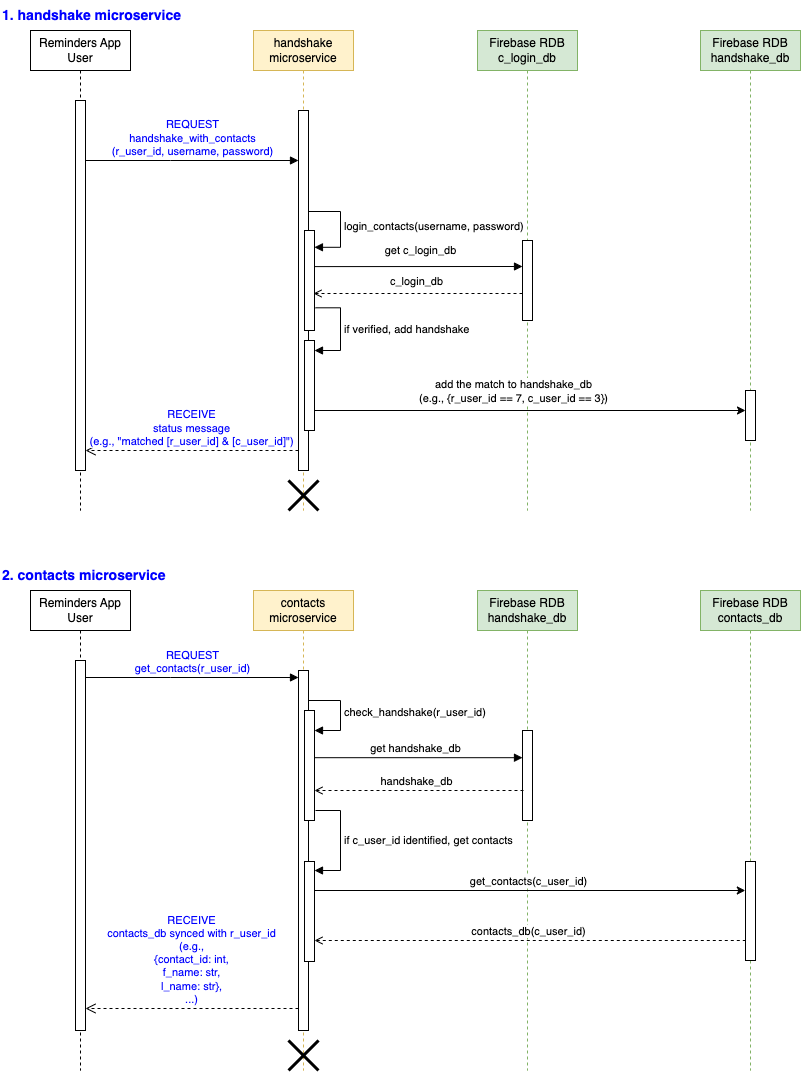

The diagram above was exported from draw.io. Its source (the exported page's mxGraphModel, read from the mxfile embedded in the PNG):
<mxGraphModel dx="958" dy="936" grid="1" gridSize="10" guides="1" tooltips="1" connect="1" arrows="1" fold="1" page="1" pageScale="1" pageWidth="850" pageHeight="1100" math="0" shadow="0">
  <root>
    <mxCell id="0" />
    <mxCell id="1" parent="0" />
    <mxCell id="aM9ryv3xv72pqoxQDRHE-1" value="Reminders App&lt;br&gt;User" style="shape=umlLifeline;perimeter=lifelinePerimeter;whiteSpace=wrap;html=1;container=0;dropTarget=0;collapsible=0;recursiveResize=0;outlineConnect=0;portConstraint=eastwest;newEdgeStyle={&quot;edgeStyle&quot;:&quot;elbowEdgeStyle&quot;,&quot;elbow&quot;:&quot;vertical&quot;,&quot;curved&quot;:0,&quot;rounded&quot;:0};" parent="1" vertex="1">
      <mxGeometry x="40" y="40" width="100" height="480" as="geometry" />
    </mxCell>
    <mxCell id="aM9ryv3xv72pqoxQDRHE-2" value="" style="html=1;points=[];perimeter=orthogonalPerimeter;outlineConnect=0;targetShapes=umlLifeline;portConstraint=eastwest;newEdgeStyle={&quot;edgeStyle&quot;:&quot;elbowEdgeStyle&quot;,&quot;elbow&quot;:&quot;vertical&quot;,&quot;curved&quot;:0,&quot;rounded&quot;:0};" parent="aM9ryv3xv72pqoxQDRHE-1" vertex="1">
      <mxGeometry x="45" y="70" width="10" height="370" as="geometry" />
    </mxCell>
    <mxCell id="aM9ryv3xv72pqoxQDRHE-5" value="handshake microservice" style="shape=umlLifeline;perimeter=lifelinePerimeter;whiteSpace=wrap;html=1;container=0;dropTarget=0;collapsible=0;recursiveResize=0;outlineConnect=0;portConstraint=eastwest;newEdgeStyle={&quot;edgeStyle&quot;:&quot;elbowEdgeStyle&quot;,&quot;elbow&quot;:&quot;vertical&quot;,&quot;curved&quot;:0,&quot;rounded&quot;:0};fillColor=#fff2cc;strokeColor=#d6b656;" parent="1" vertex="1">
      <mxGeometry x="263" y="40" width="100" height="480" as="geometry" />
    </mxCell>
    <mxCell id="aM9ryv3xv72pqoxQDRHE-6" value="" style="html=1;points=[];perimeter=orthogonalPerimeter;outlineConnect=0;targetShapes=umlLifeline;portConstraint=eastwest;newEdgeStyle={&quot;edgeStyle&quot;:&quot;elbowEdgeStyle&quot;,&quot;elbow&quot;:&quot;vertical&quot;,&quot;curved&quot;:0,&quot;rounded&quot;:0};" parent="aM9ryv3xv72pqoxQDRHE-5" vertex="1">
      <mxGeometry x="45" y="80" width="10" height="360" as="geometry" />
    </mxCell>
    <mxCell id="aM9ryv3xv72pqoxQDRHE-7" value="&lt;font color=&quot;#0000ff&quot;&gt;REQUEST&lt;br&gt;handshake_with_contacts&lt;br&gt;(r_user_id, username, password)&lt;/font&gt;" style="html=1;verticalAlign=bottom;endArrow=block;edgeStyle=elbowEdgeStyle;elbow=vertical;curved=0;rounded=0;" parent="1" edge="1">
      <mxGeometry relative="1" as="geometry">
        <mxPoint x="95" y="170" as="sourcePoint" />
        <Array as="points">
          <mxPoint x="180" y="170" />
        </Array>
        <mxPoint x="308" y="170" as="targetPoint" />
      </mxGeometry>
    </mxCell>
    <mxCell id="aM9ryv3xv72pqoxQDRHE-8" value="&lt;font color=&quot;#0000ff&quot;&gt;RECEIVE&lt;br&gt;status message&lt;br&gt;(e.g., &quot;matched [r_user_id] &amp;amp; [c_user_id]&quot;)&lt;/font&gt;" style="html=1;verticalAlign=bottom;endArrow=open;dashed=1;endSize=8;edgeStyle=elbowEdgeStyle;elbow=vertical;curved=0;rounded=0;" parent="1" edge="1">
      <mxGeometry relative="1" as="geometry">
        <mxPoint x="95" y="460" as="targetPoint" />
        <Array as="points">
          <mxPoint x="190" y="460" />
        </Array>
        <mxPoint x="308" y="460" as="sourcePoint" />
      </mxGeometry>
    </mxCell>
    <mxCell id="805M8mpw_MNjKod_Hy76-1" value="Firebase RDB&lt;br&gt;c_login_db" style="shape=umlLifeline;perimeter=lifelinePerimeter;whiteSpace=wrap;html=1;container=0;dropTarget=0;collapsible=0;recursiveResize=0;outlineConnect=0;portConstraint=eastwest;newEdgeStyle={&quot;edgeStyle&quot;:&quot;elbowEdgeStyle&quot;,&quot;elbow&quot;:&quot;vertical&quot;,&quot;curved&quot;:0,&quot;rounded&quot;:0};fillColor=#d5e8d4;strokeColor=#82b366;" parent="1" vertex="1">
      <mxGeometry x="487" y="40" width="100" height="480" as="geometry" />
    </mxCell>
    <mxCell id="805M8mpw_MNjKod_Hy76-2" value="" style="html=1;points=[];perimeter=orthogonalPerimeter;outlineConnect=0;targetShapes=umlLifeline;portConstraint=eastwest;newEdgeStyle={&quot;edgeStyle&quot;:&quot;elbowEdgeStyle&quot;,&quot;elbow&quot;:&quot;vertical&quot;,&quot;curved&quot;:0,&quot;rounded&quot;:0};" parent="805M8mpw_MNjKod_Hy76-1" vertex="1">
      <mxGeometry x="45" y="210" width="10" height="80" as="geometry" />
    </mxCell>
    <mxCell id="805M8mpw_MNjKod_Hy76-3" value="Firebase RDB&lt;br&gt;handshake_db" style="shape=umlLifeline;perimeter=lifelinePerimeter;whiteSpace=wrap;html=1;container=0;dropTarget=0;collapsible=0;recursiveResize=0;outlineConnect=0;portConstraint=eastwest;newEdgeStyle={&quot;edgeStyle&quot;:&quot;elbowEdgeStyle&quot;,&quot;elbow&quot;:&quot;vertical&quot;,&quot;curved&quot;:0,&quot;rounded&quot;:0};fillColor=#d5e8d4;strokeColor=#82b366;" parent="1" vertex="1">
      <mxGeometry x="710" y="40" width="100" height="480" as="geometry" />
    </mxCell>
    <mxCell id="805M8mpw_MNjKod_Hy76-4" value="" style="html=1;points=[];perimeter=orthogonalPerimeter;outlineConnect=0;targetShapes=umlLifeline;portConstraint=eastwest;newEdgeStyle={&quot;edgeStyle&quot;:&quot;elbowEdgeStyle&quot;,&quot;elbow&quot;:&quot;vertical&quot;,&quot;curved&quot;:0,&quot;rounded&quot;:0};" parent="805M8mpw_MNjKod_Hy76-3" vertex="1">
      <mxGeometry x="45" y="360" width="10" height="50" as="geometry" />
    </mxCell>
    <mxCell id="805M8mpw_MNjKod_Hy76-8" value="" style="html=1;points=[];perimeter=orthogonalPerimeter;" parent="1" vertex="1">
      <mxGeometry x="314" y="240" width="10" height="100" as="geometry" />
    </mxCell>
    <mxCell id="805M8mpw_MNjKod_Hy76-9" value="login_contacts(username, password)" style="edgeStyle=orthogonalEdgeStyle;html=1;align=left;spacingLeft=2;endArrow=block;rounded=0;entryX=0.995;entryY=0.168;entryDx=0;entryDy=0;entryPerimeter=0;" parent="1" target="805M8mpw_MNjKod_Hy76-8" edge="1">
      <mxGeometry relative="1" as="geometry">
        <mxPoint x="318" y="221" as="sourcePoint" />
        <Array as="points">
          <mxPoint x="350" y="221" />
          <mxPoint x="350" y="257" />
        </Array>
        <mxPoint x="324.31000000000006" y="272.9" as="targetPoint" />
      </mxGeometry>
    </mxCell>
    <mxCell id="805M8mpw_MNjKod_Hy76-10" value="" style="endArrow=open;html=1;rounded=0;entryX=0.9;entryY=0.7;entryDx=0;entryDy=0;entryPerimeter=0;dashed=1;endFill=0;" parent="1" edge="1">
      <mxGeometry width="50" height="50" relative="1" as="geometry">
        <mxPoint x="532" y="303" as="sourcePoint" />
        <mxPoint x="323" y="303" as="targetPoint" />
      </mxGeometry>
    </mxCell>
    <mxCell id="805M8mpw_MNjKod_Hy76-11" value="c_login_db" style="edgeLabel;html=1;align=center;verticalAlign=middle;resizable=0;points=[];" parent="805M8mpw_MNjKod_Hy76-10" connectable="0" vertex="1">
      <mxGeometry x="-0.0144" y="-4" relative="1" as="geometry">
        <mxPoint x="-4" y="-9" as="offset" />
      </mxGeometry>
    </mxCell>
    <mxCell id="805M8mpw_MNjKod_Hy76-12" value="get c_login_db" style="endArrow=block;html=1;rounded=0;endFill=1;exitX=1.043;exitY=0.391;exitDx=0;exitDy=0;exitPerimeter=0;" parent="1" edge="1">
      <mxGeometry x="0.0173" y="16" width="50" height="50" relative="1" as="geometry">
        <mxPoint x="324.43000000000006" y="276.0999999999999" as="sourcePoint" />
        <mxPoint x="532" y="276" as="targetPoint" />
        <mxPoint as="offset" />
      </mxGeometry>
    </mxCell>
    <mxCell id="805M8mpw_MNjKod_Hy76-13" value="" style="html=1;points=[];perimeter=orthogonalPerimeter;" parent="1" vertex="1">
      <mxGeometry x="314" y="350" width="10" height="90" as="geometry" />
    </mxCell>
    <mxCell id="805M8mpw_MNjKod_Hy76-14" value="if verified, add handshake" style="edgeStyle=orthogonalEdgeStyle;html=1;align=left;spacingLeft=2;endArrow=block;rounded=0;exitX=1.1;exitY=0.773;exitDx=0;exitDy=0;exitPerimeter=0;" parent="1" source="805M8mpw_MNjKod_Hy76-8" target="805M8mpw_MNjKod_Hy76-13" edge="1">
      <mxGeometry x="-0.0004" relative="1" as="geometry">
        <mxPoint x="413" y="380" as="sourcePoint" />
        <Array as="points">
          <mxPoint x="350" y="317" />
          <mxPoint x="350" y="360" />
        </Array>
        <mxPoint as="offset" />
      </mxGeometry>
    </mxCell>
    <mxCell id="805M8mpw_MNjKod_Hy76-17" value="" style="endArrow=classic;html=1;rounded=0;exitX=1.019;exitY=0.446;exitDx=0;exitDy=0;exitPerimeter=0;" parent="1" edge="1">
      <mxGeometry width="50" height="50" relative="1" as="geometry">
        <mxPoint x="324.18999999999994" y="420" as="sourcePoint" />
        <mxPoint x="755" y="420" as="targetPoint" />
      </mxGeometry>
    </mxCell>
    <mxCell id="805M8mpw_MNjKod_Hy76-18" value="add the match to handshake_db&lt;br&gt;(e.g., {r_user_id == 7, c_user_id == 3})" style="edgeLabel;html=1;align=center;verticalAlign=middle;resizable=0;points=[];" parent="805M8mpw_MNjKod_Hy76-17" connectable="0" vertex="1">
      <mxGeometry x="-0.0826" y="-1" relative="1" as="geometry">
        <mxPoint y="-21" as="offset" />
      </mxGeometry>
    </mxCell>
    <mxCell id="805M8mpw_MNjKod_Hy76-19" value="Reminders App&lt;br&gt;User" style="shape=umlLifeline;perimeter=lifelinePerimeter;whiteSpace=wrap;html=1;container=0;dropTarget=0;collapsible=0;recursiveResize=0;outlineConnect=0;portConstraint=eastwest;newEdgeStyle={&quot;edgeStyle&quot;:&quot;elbowEdgeStyle&quot;,&quot;elbow&quot;:&quot;vertical&quot;,&quot;curved&quot;:0,&quot;rounded&quot;:0};" parent="1" vertex="1">
      <mxGeometry x="40" y="600" width="100" height="480" as="geometry" />
    </mxCell>
    <mxCell id="805M8mpw_MNjKod_Hy76-20" value="" style="html=1;points=[];perimeter=orthogonalPerimeter;outlineConnect=0;targetShapes=umlLifeline;portConstraint=eastwest;newEdgeStyle={&quot;edgeStyle&quot;:&quot;elbowEdgeStyle&quot;,&quot;elbow&quot;:&quot;vertical&quot;,&quot;curved&quot;:0,&quot;rounded&quot;:0};" parent="805M8mpw_MNjKod_Hy76-19" vertex="1">
      <mxGeometry x="45" y="70" width="10" height="370" as="geometry" />
    </mxCell>
    <mxCell id="805M8mpw_MNjKod_Hy76-22" value="contacts microservice" style="shape=umlLifeline;perimeter=lifelinePerimeter;whiteSpace=wrap;html=1;container=0;dropTarget=0;collapsible=0;recursiveResize=0;outlineConnect=0;portConstraint=eastwest;newEdgeStyle={&quot;edgeStyle&quot;:&quot;elbowEdgeStyle&quot;,&quot;elbow&quot;:&quot;vertical&quot;,&quot;curved&quot;:0,&quot;rounded&quot;:0};fillColor=#fff2cc;strokeColor=#d6b656;" parent="1" vertex="1">
      <mxGeometry x="263" y="600" width="100" height="480" as="geometry" />
    </mxCell>
    <mxCell id="805M8mpw_MNjKod_Hy76-23" value="" style="html=1;points=[];perimeter=orthogonalPerimeter;outlineConnect=0;targetShapes=umlLifeline;portConstraint=eastwest;newEdgeStyle={&quot;edgeStyle&quot;:&quot;elbowEdgeStyle&quot;,&quot;elbow&quot;:&quot;vertical&quot;,&quot;curved&quot;:0,&quot;rounded&quot;:0};" parent="805M8mpw_MNjKod_Hy76-22" vertex="1">
      <mxGeometry x="45" y="80" width="10" height="360" as="geometry" />
    </mxCell>
    <mxCell id="805M8mpw_MNjKod_Hy76-24" value="&lt;font color=&quot;#0000ff&quot;&gt;REQUEST&lt;br&gt;get_contacts(r_user_id)&lt;/font&gt;" style="html=1;verticalAlign=bottom;endArrow=block;edgeStyle=elbowEdgeStyle;elbow=vertical;curved=0;rounded=0;" parent="1" edge="1">
      <mxGeometry relative="1" as="geometry">
        <mxPoint x="95" y="687" as="sourcePoint" />
        <Array as="points">
          <mxPoint x="180" y="687" />
        </Array>
        <mxPoint x="308" y="687" as="targetPoint" />
      </mxGeometry>
    </mxCell>
    <mxCell id="805M8mpw_MNjKod_Hy76-25" value="&lt;font color=&quot;#0000ff&quot;&gt;RECEIVE&lt;br&gt;contacts_db synced with r_user_id&lt;br&gt;(e.g., &lt;br&gt;{contact_id: int,&lt;br&gt;f_name: str,&lt;br&gt;l_name: str},&lt;br&gt;...)&lt;br&gt;&lt;/font&gt;" style="html=1;verticalAlign=bottom;endArrow=open;dashed=1;endSize=8;edgeStyle=elbowEdgeStyle;elbow=vertical;curved=0;rounded=0;" parent="1" edge="1">
      <mxGeometry relative="1" as="geometry">
        <mxPoint x="95" y="1018" as="targetPoint" />
        <Array as="points">
          <mxPoint x="190" y="1018" />
        </Array>
        <mxPoint x="308" y="1018" as="sourcePoint" />
      </mxGeometry>
    </mxCell>
    <mxCell id="805M8mpw_MNjKod_Hy76-28" value="Firebase RDB handshake_db" style="shape=umlLifeline;perimeter=lifelinePerimeter;whiteSpace=wrap;html=1;container=0;dropTarget=0;collapsible=0;recursiveResize=0;outlineConnect=0;portConstraint=eastwest;newEdgeStyle={&quot;edgeStyle&quot;:&quot;elbowEdgeStyle&quot;,&quot;elbow&quot;:&quot;vertical&quot;,&quot;curved&quot;:0,&quot;rounded&quot;:0};fillColor=#d5e8d4;strokeColor=#82b366;" parent="1" vertex="1">
      <mxGeometry x="487" y="600" width="100" height="480" as="geometry" />
    </mxCell>
    <mxCell id="805M8mpw_MNjKod_Hy76-29" value="" style="html=1;points=[];perimeter=orthogonalPerimeter;outlineConnect=0;targetShapes=umlLifeline;portConstraint=eastwest;newEdgeStyle={&quot;edgeStyle&quot;:&quot;elbowEdgeStyle&quot;,&quot;elbow&quot;:&quot;vertical&quot;,&quot;curved&quot;:0,&quot;rounded&quot;:0};" parent="805M8mpw_MNjKod_Hy76-28" vertex="1">
      <mxGeometry x="45" y="140" width="10" height="90" as="geometry" />
    </mxCell>
    <mxCell id="805M8mpw_MNjKod_Hy76-30" value="Firebase RDB&lt;br&gt;contacts_db" style="shape=umlLifeline;perimeter=lifelinePerimeter;whiteSpace=wrap;html=1;container=0;dropTarget=0;collapsible=0;recursiveResize=0;outlineConnect=0;portConstraint=eastwest;newEdgeStyle={&quot;edgeStyle&quot;:&quot;elbowEdgeStyle&quot;,&quot;elbow&quot;:&quot;vertical&quot;,&quot;curved&quot;:0,&quot;rounded&quot;:0};fillColor=#d5e8d4;strokeColor=#82b366;" parent="1" vertex="1">
      <mxGeometry x="710" y="600" width="100" height="480" as="geometry" />
    </mxCell>
    <mxCell id="805M8mpw_MNjKod_Hy76-31" value="" style="html=1;points=[];perimeter=orthogonalPerimeter;outlineConnect=0;targetShapes=umlLifeline;portConstraint=eastwest;newEdgeStyle={&quot;edgeStyle&quot;:&quot;elbowEdgeStyle&quot;,&quot;elbow&quot;:&quot;vertical&quot;,&quot;curved&quot;:0,&quot;rounded&quot;:0};" parent="805M8mpw_MNjKod_Hy76-30" vertex="1">
      <mxGeometry x="45" y="271" width="10" height="99" as="geometry" />
    </mxCell>
    <mxCell id="805M8mpw_MNjKod_Hy76-32" value="" style="html=1;points=[];perimeter=orthogonalPerimeter;" parent="1" vertex="1">
      <mxGeometry x="314" y="720" width="10" height="110" as="geometry" />
    </mxCell>
    <mxCell id="805M8mpw_MNjKod_Hy76-33" value="check_handshake(r_user_id)" style="edgeStyle=orthogonalEdgeStyle;html=1;align=left;spacingLeft=2;endArrow=block;rounded=0;" parent="1" edge="1">
      <mxGeometry relative="1" as="geometry">
        <mxPoint x="318" y="710" as="sourcePoint" />
        <Array as="points">
          <mxPoint x="350" y="710" />
          <mxPoint x="350" y="740" />
          <mxPoint x="324" y="740" />
        </Array>
        <mxPoint x="324" y="740" as="targetPoint" />
      </mxGeometry>
    </mxCell>
    <mxCell id="805M8mpw_MNjKod_Hy76-34" value="" style="endArrow=open;html=1;rounded=0;entryX=0.9;entryY=0.7;entryDx=0;entryDy=0;entryPerimeter=0;dashed=1;endFill=0;" parent="1" edge="1">
      <mxGeometry width="50" height="50" relative="1" as="geometry">
        <mxPoint x="533" y="800" as="sourcePoint" />
        <mxPoint x="324" y="800" as="targetPoint" />
      </mxGeometry>
    </mxCell>
    <mxCell id="805M8mpw_MNjKod_Hy76-35" value="handshake_db" style="edgeLabel;html=1;align=center;verticalAlign=middle;resizable=0;points=[];" parent="805M8mpw_MNjKod_Hy76-34" connectable="0" vertex="1">
      <mxGeometry x="-0.0144" y="-4" relative="1" as="geometry">
        <mxPoint x="-5" y="-6" as="offset" />
      </mxGeometry>
    </mxCell>
    <mxCell id="805M8mpw_MNjKod_Hy76-37" value="" style="html=1;points=[];perimeter=orthogonalPerimeter;" parent="1" vertex="1">
      <mxGeometry x="314" y="871" width="10" height="100" as="geometry" />
    </mxCell>
    <mxCell id="805M8mpw_MNjKod_Hy76-38" value="if c_user_id identified, get contacts" style="edgeStyle=orthogonalEdgeStyle;html=1;align=left;spacingLeft=2;endArrow=block;rounded=0;" parent="1" target="805M8mpw_MNjKod_Hy76-37" edge="1">
      <mxGeometry x="-0.0004" relative="1" as="geometry">
        <mxPoint x="325" y="820" as="sourcePoint" />
        <Array as="points">
          <mxPoint x="325" y="820" />
          <mxPoint x="350" y="820" />
          <mxPoint x="350" y="880" />
        </Array>
        <mxPoint as="offset" />
      </mxGeometry>
    </mxCell>
    <mxCell id="805M8mpw_MNjKod_Hy76-39" value="" style="endArrow=classic;html=1;rounded=0;" parent="1" edge="1">
      <mxGeometry width="50" height="50" relative="1" as="geometry">
        <mxPoint x="324" y="900" as="sourcePoint" />
        <mxPoint x="754.81" y="900" as="targetPoint" />
      </mxGeometry>
    </mxCell>
    <mxCell id="805M8mpw_MNjKod_Hy76-40" value="get_contacts(c_user_id)" style="edgeLabel;html=1;align=center;verticalAlign=middle;resizable=0;points=[];" parent="805M8mpw_MNjKod_Hy76-39" connectable="0" vertex="1">
      <mxGeometry x="-0.0826" y="-1" relative="1" as="geometry">
        <mxPoint x="15" y="-11" as="offset" />
      </mxGeometry>
    </mxCell>
    <mxCell id="805M8mpw_MNjKod_Hy76-41" value="1. handshake microservice" style="text;html=1;strokeColor=none;fillColor=none;align=left;verticalAlign=middle;whiteSpace=wrap;rounded=0;fontColor=#0000FF;fontStyle=1;fontSize=14;" parent="1" vertex="1">
      <mxGeometry x="10" y="10" width="190" height="30" as="geometry" />
    </mxCell>
    <mxCell id="805M8mpw_MNjKod_Hy76-42" value="2. contacts microservice" style="text;html=1;strokeColor=none;fillColor=none;align=left;verticalAlign=middle;whiteSpace=wrap;rounded=0;fontColor=#0000FF;fontStyle=1;fontSize=14;" parent="1" vertex="1">
      <mxGeometry x="10" y="570" width="190" height="30" as="geometry" />
    </mxCell>
    <mxCell id="805M8mpw_MNjKod_Hy76-43" value="" style="endArrow=block;html=1;rounded=0;fontSize=14;fontColor=#0000FF;exitX=0.98;exitY=0.429;exitDx=0;exitDy=0;exitPerimeter=0;endFill=1;" parent="1" source="805M8mpw_MNjKod_Hy76-32" target="805M8mpw_MNjKod_Hy76-29" edge="1">
      <mxGeometry width="50" height="50" relative="1" as="geometry">
        <mxPoint x="380" y="750" as="sourcePoint" />
        <mxPoint x="460" y="750" as="targetPoint" />
      </mxGeometry>
    </mxCell>
    <mxCell id="805M8mpw_MNjKod_Hy76-45" value="&lt;font style=&quot;font-size: 11px;&quot;&gt;get handshake_db&lt;/font&gt;" style="edgeLabel;html=1;align=center;verticalAlign=middle;resizable=0;points=[];fontSize=11;fontColor=#000000;" parent="805M8mpw_MNjKod_Hy76-43" connectable="0" vertex="1">
      <mxGeometry x="0.0067" y="1" relative="1" as="geometry">
        <mxPoint x="-4" y="-9" as="offset" />
      </mxGeometry>
    </mxCell>
    <mxCell id="805M8mpw_MNjKod_Hy76-46" value="" style="endArrow=open;html=1;rounded=0;dashed=1;endFill=0;entryX=0.971;entryY=0.696;entryDx=0;entryDy=0;entryPerimeter=0;" parent="1" edge="1">
      <mxGeometry width="50" height="50" relative="1" as="geometry">
        <mxPoint x="755.29" y="950.0000000000001" as="sourcePoint" />
        <mxPoint x="324.00000000000006" y="950.0000000000001" as="targetPoint" />
      </mxGeometry>
    </mxCell>
    <mxCell id="805M8mpw_MNjKod_Hy76-47" value="contacts_db(c_user_id)" style="edgeLabel;html=1;align=center;verticalAlign=middle;resizable=0;points=[];" parent="805M8mpw_MNjKod_Hy76-46" connectable="0" vertex="1">
      <mxGeometry x="-0.0144" y="-4" relative="1" as="geometry">
        <mxPoint x="-5" y="-6" as="offset" />
      </mxGeometry>
    </mxCell>
    <mxCell id="805M8mpw_MNjKod_Hy76-48" value="" style="shape=umlDestroy;whiteSpace=wrap;html=1;strokeWidth=3;fontSize=11;fontColor=#000000;" parent="1" vertex="1">
      <mxGeometry x="298" y="490" width="30" height="30" as="geometry" />
    </mxCell>
    <mxCell id="805M8mpw_MNjKod_Hy76-49" value="" style="shape=umlDestroy;whiteSpace=wrap;html=1;strokeWidth=3;fontSize=11;fontColor=#000000;" parent="1" vertex="1">
      <mxGeometry x="298" y="1050" width="30" height="30" as="geometry" />
    </mxCell>
  </root>
</mxGraphModel>